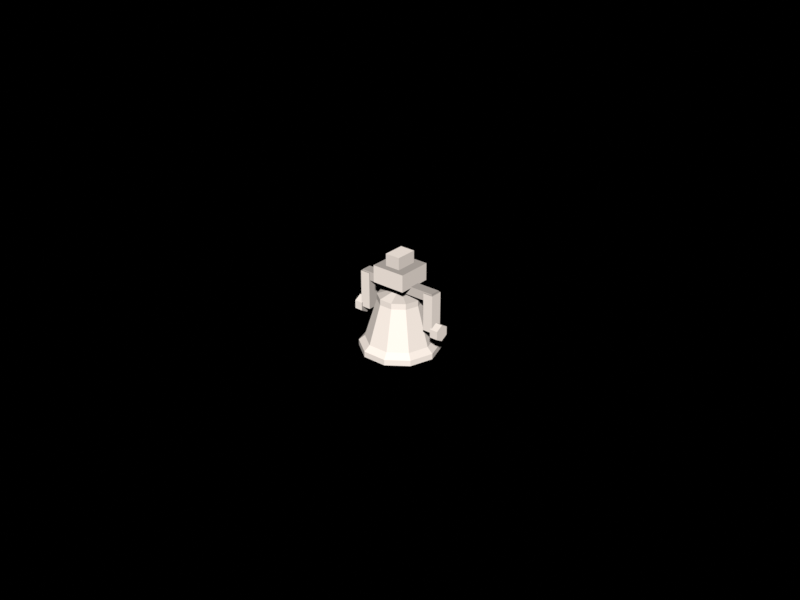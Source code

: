 # Source: stage-lamp.blend  (saved by Blender 5.2.44; exported with 4.5.12 LTS)
import bpy
from mathutils import Matrix  # noqa: F401  (used for matrix-valued properties, if any)

bpy.ops.wm.read_factory_settings(use_empty=True)
scene = bpy.context.scene
scene.name = 'Scene'

# ---- collections
col_schil = bpy.data.collections.new('Schil'); scene.collection.children.link(col_schil)
col_vloer = bpy.data.collections.new('Vloer'); scene.collection.children.link(col_vloer)
col_props = bpy.data.collections.new('Props'); scene.collection.children.link(col_props)
col_rig = bpy.data.collections.new('Rig'); scene.collection.children.link(col_rig)
col_gasten = bpy.data.collections.new('Gasten'); scene.collection.children.link(col_gasten)
col_camera = bpy.data.collections.new('Camera'); scene.collection.children.link(col_camera)
col_licht = bpy.data.collections.new('Licht'); scene.collection.children.link(col_licht)

# ---- materials (node trees are filled in below, after node groups)
mat_lampshell = bpy.data.materials.new('LampShell')
mat_lampshell.diffuse_color = (0.8879, 0.7913, 0.7157, 1.0)
mat_lamplensglas = bpy.data.materials.new('LampLensGlas')
mat_lamplensglas.diffuse_color = (0.7157, 0.5841, 0.2961, 1.0)
mat_lampshellshade1 = bpy.data.materials.new('LampShellShade1')
mat_lampshellshade1.diffuse_color = (0.7814, 0.6963, 0.6298, 1.0)
mat_lampshellshade3 = bpy.data.materials.new('LampShellShade3')
mat_lampshellshade3.diffuse_color = (0.6051, 0.5392, 0.4877, 1.0)
mat_lampshellshade4 = bpy.data.materials.new('LampShellShade4')
mat_lampshellshade4.diffuse_color = (0.5325, 0.4745, 0.4292, 1.0)
mat_lampshellshade6 = bpy.data.materials.new('LampShellShade6')
mat_lampshellshade6.diffuse_color = (0.4124, 0.3675, 0.3324, 1.0)

# ---- material node trees
mat_lampshell.use_nodes = True; mat_lampshell.node_tree.nodes.clear()
_N = mat_lampshell.node_tree.nodes; _L = mat_lampshell.node_tree.links
n0 = _N.new('ShaderNodeBsdfPrincipled'); n0.name = 'Principled BSDF'; n0.location = (-200, 100)
n0.inputs[0].default_value = (0.8879, 0.7913, 0.7157, 1.0)
n0.inputs[2].default_value = 0.9
n0.inputs[10].default_value = 0.005
n1 = _N.new('ShaderNodeOutputMaterial'); n1.name = 'Material Output'; n1.location = (200, 100)
_L.new(n0.outputs[0], n1.inputs[0])
n1.is_active_output = True
mat_lamplensglas.use_nodes = True; mat_lamplensglas.node_tree.nodes.clear()
_N = mat_lamplensglas.node_tree.nodes; _L = mat_lamplensglas.node_tree.links
n0 = _N.new('ShaderNodeBsdfPrincipled'); n0.name = 'Principled BSDF'; n0.location = (-200, 100)
n0.inputs[0].default_value = (0.7157, 0.5841, 0.2961, 1.0)
n0.inputs[2].default_value = 0.9
n0.inputs[10].default_value = 0.005
n1 = _N.new('ShaderNodeOutputMaterial'); n1.name = 'Material Output'; n1.location = (200, 100)
_L.new(n0.outputs[0], n1.inputs[0])
n1.is_active_output = True
mat_lampshellshade1.use_nodes = True; mat_lampshellshade1.node_tree.nodes.clear()
_N = mat_lampshellshade1.node_tree.nodes; _L = mat_lampshellshade1.node_tree.links
n0 = _N.new('ShaderNodeBsdfPrincipled'); n0.name = 'Principled BSDF'; n0.location = (-200, 100)
n0.inputs[0].default_value = (0.7814, 0.6963, 0.6298, 1.0)
n0.inputs[2].default_value = 0.9
n0.inputs[10].default_value = 0.005
n1 = _N.new('ShaderNodeOutputMaterial'); n1.name = 'Material Output'; n1.location = (200, 100)
_L.new(n0.outputs[0], n1.inputs[0])
n1.is_active_output = True
mat_lampshellshade3.use_nodes = True; mat_lampshellshade3.node_tree.nodes.clear()
_N = mat_lampshellshade3.node_tree.nodes; _L = mat_lampshellshade3.node_tree.links
n0 = _N.new('ShaderNodeBsdfPrincipled'); n0.name = 'Principled BSDF'; n0.location = (-200, 100)
n0.inputs[0].default_value = (0.6051, 0.5392, 0.4877, 1.0)
n0.inputs[2].default_value = 0.9
n0.inputs[10].default_value = 0.005
n1 = _N.new('ShaderNodeOutputMaterial'); n1.name = 'Material Output'; n1.location = (200, 100)
_L.new(n0.outputs[0], n1.inputs[0])
n1.is_active_output = True
mat_lampshellshade4.use_nodes = True; mat_lampshellshade4.node_tree.nodes.clear()
_N = mat_lampshellshade4.node_tree.nodes; _L = mat_lampshellshade4.node_tree.links
n0 = _N.new('ShaderNodeBsdfPrincipled'); n0.name = 'Principled BSDF'; n0.location = (-200, 100)
n0.inputs[0].default_value = (0.5325, 0.4745, 0.4292, 1.0)
n0.inputs[2].default_value = 0.9
n0.inputs[10].default_value = 0.005
n1 = _N.new('ShaderNodeOutputMaterial'); n1.name = 'Material Output'; n1.location = (200, 100)
_L.new(n0.outputs[0], n1.inputs[0])
n1.is_active_output = True
mat_lampshellshade6.use_nodes = True; mat_lampshellshade6.node_tree.nodes.clear()
_N = mat_lampshellshade6.node_tree.nodes; _L = mat_lampshellshade6.node_tree.links
n0 = _N.new('ShaderNodeBsdfPrincipled'); n0.name = 'Principled BSDF'; n0.location = (-200, 100)
n0.inputs[0].default_value = (0.4124, 0.3675, 0.3324, 1.0)
n0.inputs[2].default_value = 0.9
n0.inputs[10].default_value = 0.005
n1 = _N.new('ShaderNodeOutputMaterial'); n1.name = 'Material Output'; n1.location = (200, 100)
_L.new(n0.outputs[0], n1.inputs[0])
n1.is_active_output = True

# ---- world
world_feest = bpy.data.worlds.new('Feest'); scene.world = world_feest
world_feest.use_nodes = True; world_feest.node_tree.nodes.clear()
_N = world_feest.node_tree.nodes; _L = world_feest.node_tree.links
n0 = _N.new('ShaderNodeBackground'); n0.name = 'Background'; n0.location = (-200, 100)
n0.inputs[0].default_value = (0.72, 0.72, 0.72, 1.0)
n0.inputs[1].default_value = 0.0
n1 = _N.new('ShaderNodeOutputWorld'); n1.name = 'World Output'; n1.location = (200, 100)
_L.new(n0.outputs[0], n1.inputs[0])
n1.is_active_output = True
world_feest.light_settings.distance = 0.045

# ---- meshes
me_lamphuis = bpy.data.meshes.new('LampHuis')
me_lamphuis.from_pydata([(0.0092, 0.0, -0.0226), (0.007443, 0.005408, -0.0226), (0.002843, 0.00875, -0.0226), (-0.002843, 0.00875, -0.0226), (-0.007443, 0.005408, -0.0226), (-0.0092, 1.127e-18, -0.0226), (-0.007443, -0.005408, -0.0226), (-0.002843, -0.00875, -0.0226), (0.002843, -0.00875, -0.0226), (0.007443, -0.005408, -0.0226), (0.0123, 0.0, -0.0226), (0.009951, 0.00723, -0.0226), (0.003801, 0.0117, -0.0226), (-0.003801, 0.0117, -0.0226), (-0.009951, 0.00723, -0.0226), (-0.0123, 1.506e-18, -0.0226), (-0.009951, -0.00723, -0.0226), (-0.003801, -0.0117, -0.0226), (0.003801, -0.0117, -0.0226), (0.009951, -0.00723, -0.0226), (0.0123, 0.0, -0.0208), (0.009951, 0.00723, -0.0208), (0.003801, 0.0117, -0.0208), (-0.003801, 0.0117, -0.0208), (-0.009951, 0.00723, -0.0208), (-0.0123, 1.506e-18, -0.0208), (-0.009951, -0.00723, -0.0208), (-0.003801, -0.0117, -0.0208), (0.003801, -0.0117, -0.0208), (0.009951, -0.00723, -0.0208), (0.008495, 0.006172, -0.0192), (0.003245, 0.009986, -0.0192), (-0.003245, 0.009986, -0.0192), (-0.008495, 0.006172, -0.0192), (-0.008495, -0.006172, -0.0192), (-0.003245, -0.009986, -0.0192), (0.003245, -0.009986, -0.0192), (0.008495, -0.006172, -0.0192), (0.005501, 0.003997, -0.007), (0.002101, 0.006467, -0.007), (-0.002101, 0.006467, -0.007), (-0.005501, 0.003997, -0.007), (-0.005501, -0.003997, -0.007), (-0.002101, -0.006467, -0.007), (0.002101, -0.006467, -0.007), (0.005501, -0.003997, -0.007), (0.005501, 0.003997, -0.0052), (0.002101, 0.006467, -0.0052), (-0.002101, 0.006467, -0.0052), (-0.005501, 0.003997, -0.0052), (-0.005501, -0.003997, -0.0052), (-0.002101, -0.006467, -0.0052), (0.002101, -0.006467, -0.0052), (0.005501, -0.003997, -0.0052), (-0.0134, -0.0019, -0.0128), (-0.0102, -0.0019, -0.0128), (-0.0102, 0.0019, -0.0128), (-0.0134, 0.0019, -0.0128), (-0.0134, -0.0019, -0.001), (-0.0102, -0.0019, -0.001), (-0.0102, 0.0019, -0.001), (-0.0134, 0.0019, -0.001), (0.0102, -0.0019, -0.0128), (0.0134, -0.0019, -0.0128), (0.0134, 0.0019, -0.0128), (0.0102, 0.0019, -0.0128), (0.0102, -0.0019, -0.001), (0.0134, -0.0019, -0.001), (0.0134, 0.0019, -0.001), (0.0102, 0.0019, -0.001), (-0.0054, -0.0054, -0.001), (0.0054, -0.0054, -0.001), (0.0054, 0.0054, -0.001), (-0.0054, 0.0054, -0.001), (-0.0054, -0.0054, 0.0044), (0.0054, -0.0054, 0.0044), (0.0054, 0.0054, 0.0044), (-0.0054, 0.0054, 0.0044), (-0.0024, -0.0034, 0.0082), (0.0024, -0.0034, 0.0082), (0.0024, 0.0034, 0.0082), (-0.0024, 0.0034, 0.0082), (-0.013, 0.002252, -0.0115), (-0.013, 0.002252, -0.0141), (-0.013, -0.002252, -0.0141), (-0.013, -0.002252, -0.0115), (-0.0156, 0.0, -0.0102), (-0.0156, 0.002252, -0.0115), (-0.0156, 0.002252, -0.0141), (-0.0156, 3.184e-19, -0.0154), (-0.0156, -0.002252, -0.0141), (-0.0156, -0.002252, -0.0115), (0.013, 0.002252, -0.0141), (0.013, 0.002252, -0.0115), (0.013, -0.002252, -0.0115), (0.013, -0.002252, -0.0141), (0.0156, 0.0, -0.0154), (0.0156, 0.002252, -0.0141), (0.0156, 0.002252, -0.0115), (0.0156, 3.184e-19, -0.0102), (0.0156, -0.002252, -0.0115), (0.0156, -0.002252, -0.0141)], [], [(0, 1, 11, 10), (1, 2, 12, 11), (2, 3, 13, 12), (3, 4, 14, 13), (4, 5, 15, 14), (5, 6, 16, 15), (6, 7, 17, 16), (7, 8, 18, 17), (8, 9, 19, 18), (9, 0, 10, 19), (10, 11, 21, 20), (11, 12, 22, 21), (12, 13, 23, 22), (13, 14, 24, 23), (14, 15, 25, 24), (15, 16, 26, 25), (16, 17, 27, 26), (17, 18, 28, 27), (18, 19, 29, 28), (19, 10, 20, 29), (21, 22, 31, 30), (22, 23, 32, 31), (23, 24, 33, 32), (26, 27, 35, 34), (27, 28, 36, 35), (28, 29, 37, 36), (30, 31, 39, 38), (31, 32, 40, 39), (32, 33, 41, 40), (34, 35, 43, 42), (35, 36, 44, 43), (36, 37, 45, 44), (38, 39, 47, 46), (39, 40, 48, 47), (40, 41, 49, 48), (42, 43, 51, 50), (43, 44, 52, 51), (44, 45, 53, 52), (9, 8, 7, 6, 5, 4, 3, 2, 1, 0), (54, 55, 59, 58), (56, 57, 61, 60), (57, 54, 58, 61), (62, 63, 67, 66), (63, 64, 68, 67), (64, 65, 69, 68), (70, 71, 75, 74), (72, 73, 77, 76), (78, 79, 80, 81), (82, 83, 88, 87), (84, 85, 91, 90), (86, 87, 88, 89, 90, 91), (92, 93, 98, 97), (94, 95, 101, 100), (96, 97, 98, 99, 100, 101)])
me_lamphuis.materials.append(mat_lampshell)
me_lamphuis.update()
me_lamplens = bpy.data.meshes.new('LampLens')
me_lamplens.from_pydata([(0.0092, 0.0, 0.0), (0.007443, 0.005408, 0.0), (0.002843, 0.00875, 0.0), (-0.002843, 0.00875, 0.0), (-0.007443, 0.005408, 0.0), (-0.0092, 1.127e-18, 0.0), (-0.007443, -0.005408, 0.0), (-0.002843, -0.00875, 0.0), (0.002843, -0.00875, 0.0), (0.007443, -0.005408, 0.0), (0.0092, 0.0, 0.0018), (0.007443, 0.005408, 0.0018), (0.002843, 0.00875, 0.0018), (-0.002843, 0.00875, 0.0018), (-0.007443, 0.005408, 0.0018), (-0.0092, 1.127e-18, 0.0018), (-0.007443, -0.005408, 0.0018), (-0.002843, -0.00875, 0.0018), (0.002843, -0.00875, 0.0018), (0.007443, -0.005408, 0.0018)], [], [(0, 1, 11, 10), (1, 2, 12, 11), (2, 3, 13, 12), (3, 4, 14, 13), (4, 5, 15, 14), (5, 6, 16, 15), (6, 7, 17, 16), (7, 8, 18, 17), (8, 9, 19, 18), (9, 0, 10, 19), (9, 8, 7, 6, 5, 4, 3, 2, 1, 0), (10, 11, 12, 13, 14, 15, 16, 17, 18, 19)])
me_lamplens.materials.append(mat_lamplensglas)
me_lamplens.update()
me_lamphuisshade1 = bpy.data.meshes.new('LampHuisShade1')
me_lamphuisshade1.from_pydata([(0.0123, 0.0, -0.0208), (0.009951, 0.00723, -0.0208), (0.008495, 0.006172, -0.0192), (0.0105, 0.0, -0.0192), (-0.009951, 0.00723, -0.0208), (-0.0123, 1.506e-18, -0.0208), (-0.0105, 1.286e-18, -0.0192), (-0.008495, 0.006172, -0.0192), (-0.009951, -0.00723, -0.0208), (-0.008495, -0.006172, -0.0192), (0.009951, -0.00723, -0.0208), (0.008495, -0.006172, -0.0192), (0.005501, 0.003997, -0.007), (0.0068, 0.0, -0.007), (-0.0068, 8.328e-19, -0.007), (-0.005501, 0.003997, -0.007), (-0.005501, -0.003997, -0.007), (0.005501, -0.003997, -0.007), (0.005501, 0.003997, -0.0052), (0.0068, 0.0, -0.0052), (-0.0068, 8.328e-19, -0.0052), (-0.005501, 0.003997, -0.0052), (-0.005501, -0.003997, -0.0052), (0.005501, -0.003997, -0.0052), (0.0054, -0.0054, -0.001), (0.0054, 0.0054, -0.001), (0.0054, 0.0054, 0.0044), (0.0054, -0.0054, 0.0044), (-0.0054, 0.0054, -0.001), (-0.0054, -0.0054, -0.001), (-0.0054, -0.0054, 0.0044), (-0.0054, 0.0054, 0.0044), (-0.0024, -0.0034, 0.004), (0.0024, -0.0034, 0.004), (0.0024, -0.0034, 0.0082), (-0.0024, -0.0034, 0.0082), (0.0024, 0.0034, 0.004), (0.0024, 0.0034, 0.0082), (-0.0024, 0.0034, 0.004), (-0.0024, 0.0034, 0.0082), (-0.013, 0.0, -0.0102), (-0.013, 0.002252, -0.0115), (-0.0156, 0.002252, -0.0115), (-0.0156, 0.0, -0.0102), (-0.013, 0.002252, -0.0141), (-0.013, 3.184e-19, -0.0154), (-0.0156, 3.184e-19, -0.0154), (-0.0156, 0.002252, -0.0141), (-0.013, -0.002252, -0.0141), (-0.0156, -0.002252, -0.0141), (-0.013, -0.002252, -0.0115), (-0.0156, -0.002252, -0.0115), (0.013, 0.0, -0.0154), (0.013, 0.002252, -0.0141), (0.0156, 0.002252, -0.0141), (0.0156, 0.0, -0.0154), (0.013, 0.002252, -0.0115), (0.013, 3.184e-19, -0.0102), (0.0156, 3.184e-19, -0.0102), (0.0156, 0.002252, -0.0115), (0.013, -0.002252, -0.0115), (0.0156, -0.002252, -0.0115), (0.013, -0.002252, -0.0141), (0.0156, -0.002252, -0.0141), (0.002101, 0.006467, -0.0052), (-0.002101, 0.006467, -0.0052), (0.0, 0.0, -0.003), (-0.002101, -0.006467, -0.0052), (0.002101, -0.006467, -0.0052)], [], [(0, 1, 2, 3), (4, 5, 6, 7), (5, 8, 9, 6), (10, 0, 3, 11), (3, 2, 12, 13), (7, 6, 14, 15), (6, 9, 16, 14), (11, 3, 13, 17), (13, 12, 18, 19), (15, 14, 20, 21), (14, 16, 22, 20), (17, 13, 19, 23), (24, 25, 26, 27), (28, 29, 30, 31), (32, 33, 34, 35), (33, 36, 37, 34), (36, 38, 39, 37), (38, 32, 35, 39), (40, 41, 42, 43), (44, 45, 46, 47), (45, 48, 49, 46), (50, 40, 43, 51), (52, 53, 54, 55), (56, 57, 58, 59), (57, 60, 61, 58), (62, 52, 55, 63), (64, 65, 66), (67, 68, 66)])
me_lamphuisshade1.materials.append(mat_lampshellshade1)
me_lamphuisshade1.update()
me_lamphuisshade3 = bpy.data.meshes.new('LampHuisShade3')
me_lamphuisshade3.from_pydata([(0.005501, 0.003997, -0.0052), (0.002101, 0.006467, -0.0052), (0.0, 0.0, -0.003), (-0.002101, 0.006467, -0.0052), (-0.005501, 0.003997, -0.0052), (-0.005501, -0.003997, -0.0052), (-0.002101, -0.006467, -0.0052), (0.002101, -0.006467, -0.0052), (0.005501, -0.003997, -0.0052), (-0.013, -0.0016, -0.0034), (0.013, -0.0016, -0.0034), (0.013, -0.0016, -0.0006), (-0.013, -0.0016, -0.0006), (0.013, 0.0016, -0.0034), (-0.013, 0.0016, -0.0034), (-0.013, 0.0016, -0.0006), (0.013, 0.0016, -0.0006), (-0.0134, -0.0019, -0.0128), (-0.0134, 0.0019, -0.0128), (-0.0102, 0.0019, -0.0128), (-0.0102, -0.0019, -0.0128), (0.0102, -0.0019, -0.0128), (0.0102, 0.0019, -0.0128), (0.0134, 0.0019, -0.0128), (0.0134, -0.0019, -0.0128)], [], [(0, 1, 2), (3, 4, 2), (5, 6, 2), (7, 8, 2), (9, 10, 11, 12), (13, 14, 15, 16), (17, 18, 19, 20), (21, 22, 23, 24)])
me_lamphuisshade3.materials.append(mat_lampshellshade3)
me_lamphuisshade3.update()
me_lamphuisshade4 = bpy.data.meshes.new('LampHuisShade4')
me_lamphuisshade4.from_pydata([(0.0068, 0.0, -0.0052), (0.005501, 0.003997, -0.0052), (0.0, 0.0, -0.003), (-0.005501, 0.003997, -0.0052), (-0.0068, 8.328e-19, -0.0052), (-0.005501, -0.003997, -0.0052), (0.005501, -0.003997, -0.0052), (-0.0102, -0.0019, -0.0128), (-0.0102, 0.0019, -0.0128), (-0.0102, 0.0019, -0.001), (-0.0102, -0.0019, -0.001), (0.0102, 0.0019, -0.0128), (0.0102, -0.0019, -0.0128), (0.0102, -0.0019, -0.001), (0.0102, 0.0019, -0.001), (0.013, -0.002252, -0.0141), (0.013, -0.002252, -0.0115), (0.013, 3.184e-19, -0.0102), (0.013, 0.002252, -0.0115), (0.013, 0.002252, -0.0141), (0.013, 0.0, -0.0154)], [], [(0, 1, 2), (3, 4, 2), (4, 5, 2), (6, 0, 2), (7, 8, 9, 10), (11, 12, 13, 14), (15, 16, 17, 18, 19, 20)])
me_lamphuisshade4.materials.append(mat_lampshellshade4)
me_lamphuisshade4.update()
me_lamphuisshade6 = bpy.data.meshes.new('LampHuisShade6')
me_lamphuisshade6.from_pydata([(-0.013, -0.0016, -0.0034), (-0.013, 0.0016, -0.0034), (0.013, 0.0016, -0.0034), (0.013, -0.0016, -0.0034), (-0.013, -0.0016, -0.0006), (0.013, -0.0016, -0.0006), (0.013, 0.0016, -0.0006), (-0.013, 0.0016, -0.0006), (-0.0134, -0.0019, -0.001), (-0.0102, -0.0019, -0.001), (-0.0102, 0.0019, -0.001), (-0.0134, 0.0019, -0.001), (0.0102, -0.0019, -0.001), (0.0134, -0.0019, -0.001), (0.0134, 0.0019, -0.001), (0.0102, 0.0019, -0.001), (-0.0054, -0.0054, -0.001), (-0.0054, 0.0054, -0.001), (0.0054, 0.0054, -0.001), (0.0054, -0.0054, -0.001), (-0.0054, -0.0054, 0.0044), (0.0054, -0.0054, 0.0044), (0.0054, 0.0054, 0.0044), (-0.0054, 0.0054, 0.0044), (-0.0024, -0.0034, 0.004), (-0.0024, 0.0034, 0.004), (0.0024, 0.0034, 0.004), (0.0024, -0.0034, 0.004), (-0.013, -0.002252, -0.0115), (-0.013, -0.002252, -0.0141), (-0.013, 3.184e-19, -0.0154), (-0.013, 0.002252, -0.0141), (-0.013, 0.002252, -0.0115), (-0.013, 0.0, -0.0102)], [], [(0, 1, 2, 3), (4, 5, 6, 7), (3, 2, 6, 5), (1, 0, 4, 7), (8, 9, 10, 11), (12, 13, 14, 15), (16, 17, 18, 19), (20, 21, 22, 23), (24, 25, 26, 27), (28, 29, 30, 31, 32, 33)])
me_lamphuisshade6.materials.append(mat_lampshellshade6)
me_lamphuisshade6.update()

# ---- objects
ob_lamphuis = bpy.data.objects.new('LampHuis', me_lamphuis)
ob_lamplens = bpy.data.objects.new('LampLens', me_lamplens)
ob_lamp = bpy.data.objects.new('Lamp', None)
ob_lamphuisshade1 = bpy.data.objects.new('LampHuisShade1', me_lamphuisshade1)
ob_lamphuisshade3 = bpy.data.objects.new('LampHuisShade3', me_lamphuisshade3)
ob_lamphuisshade4 = bpy.data.objects.new('LampHuisShade4', me_lamphuisshade4)
ob_lamphuisshade6 = bpy.data.objects.new('LampHuisShade6', me_lamphuisshade6)

# ---- transforms, parenting, visibility, modifiers, constraints
ob_lamphuis.parent = ob_lamp
ob_lamphuis.location = (0.0, 0.0, 0.0)
ob_lamplens.parent = ob_lamp
ob_lamplens.location = (0.0, 0.0, -0.021)
ob_lamp.location = (0.0, 0.0, 0.0)
ob_lamp.empty_display_size = 0.02
ob_lamphuisshade1.parent = ob_lamp
ob_lamphuisshade1.location = (0.0, 0.0, 0.0)
ob_lamphuisshade3.parent = ob_lamp
ob_lamphuisshade3.location = (0.0, 0.0, 0.0)
ob_lamphuisshade4.parent = ob_lamp
ob_lamphuisshade4.location = (0.0, 0.0, 0.0)
ob_lamphuisshade6.parent = ob_lamp
ob_lamphuisshade6.location = (0.0, 0.0, 0.0)

# ---- collection membership
scene.collection.objects.link(ob_lamphuis)
scene.collection.objects.link(ob_lamplens)
scene.collection.objects.link(ob_lamp)
scene.collection.objects.link(ob_lamphuisshade1)
scene.collection.objects.link(ob_lamphuisshade3)
scene.collection.objects.link(ob_lamphuisshade4)
scene.collection.objects.link(ob_lamphuisshade6)

# ---- scene / render settings (as saved in the file)
scene.frame_start = 1; scene.frame_end = 250; scene.frame_set(1)
scene.render.engine = 'BLENDER_EEVEE_NEXT'
scene.render.resolution_x = 1000
scene.render.resolution_y = 750
scene.render.bake_bias = 0.0
scene.render.bake_samples = 0
scene.render.compositor_device = 'GPU'
scene.cycles.samples = 32
scene.cycles.max_bounces = 0
scene.cycles.bake_type = 'AO'
scene.eevee.use_volume_custom_range = False
scene.eevee.fast_gi_thickness_near = 0.1
scene.eevee.fast_gi_thickness_far = 0.0
scene.eevee.ray_tracing_options.screen_trace_thickness = 0.1
scene.view_settings.view_transform = 'Standard'
scene.view_settings.exposure = 0.5
bpy.context.view_layer.update()

# ---- added for rendering (the .blend has no active camera and no usable light): camera, sun
cam_auto = bpy.data.cameras.new('AutoCamera')
cam_auto.lens = 50.0
cam_auto.sensor_width = 36.0
cam_auto.clip_end = 1000.0
ob_auto_camera = bpy.data.objects.new('AutoCamera', cam_auto)
scene.collection.objects.link(ob_auto_camera)
ob_auto_camera.location = (0.185045, -0.222054, 0.140836)
ob_auto_camera.rotation_euler = (1.09748, -7.21219e-08, 0.694738)
scene.camera = ob_auto_camera
light_auto_sun = bpy.data.lights.new('AutoSun', 'SUN')
light_auto_sun.energy = 3.0
light_auto_sun.angle = 0.0523599
ob_auto_sun = bpy.data.objects.new('AutoSun', light_auto_sun)
scene.collection.objects.link(ob_auto_sun)
ob_auto_sun.rotation_euler = (0.872665, 0.174533, 0.523599)
bpy.context.view_layer.update()
